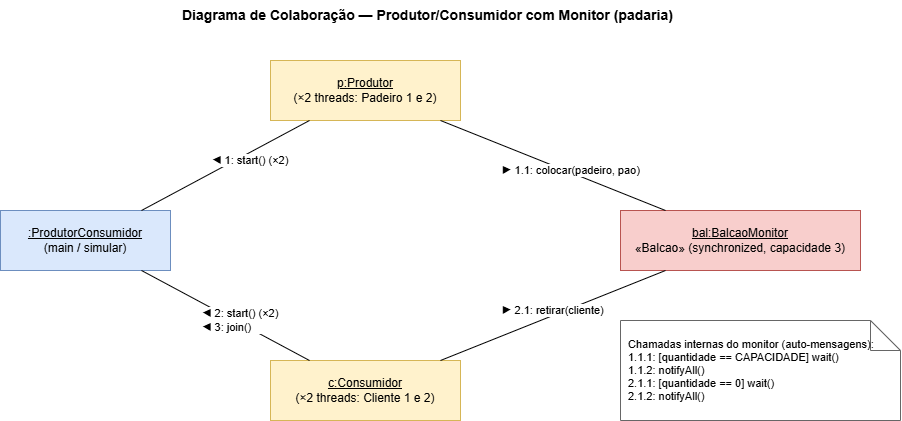

The diagram above was exported from draw.io. Its source (the exported page's mxGraphModel, read from the mxfile embedded in the PNG):
<mxGraphModel dx="1325" dy="730" grid="1" gridSize="10" guides="1" tooltips="1" connect="1" arrows="1" fold="1" page="1" pageScale="1" pageWidth="1100" pageHeight="700" math="0" shadow="0">
  <root>
    <mxCell id="0" />
    <mxCell id="1" parent="0" />
    <mxCell id="title" parent="1" style="text;html=1;fontSize=14;fontStyle=1;align=left;" value="Diagrama de Colaboração — Produtor/Consumidor com Monitor (padaria)" vertex="1">
      <mxGeometry height="20" width="650" x="200" as="geometry" />
    </mxCell>
    <mxCell id="main" parent="1" style="rounded=0;whiteSpace=wrap;html=1;fillColor=#dae8fc;strokeColor=#6c8ebf;fontSize=12;" value="&lt;u&gt;:ProdutorConsumidor&lt;/u&gt;&lt;br&gt;(main / simular)" vertex="1">
      <mxGeometry height="60" width="170" x="20" y="210" as="geometry" />
    </mxCell>
    <mxCell id="prod" parent="1" style="rounded=0;whiteSpace=wrap;html=1;fillColor=#fff2cc;strokeColor=#d6b656;fontSize=12;" value="&lt;u&gt;p:Produtor&lt;/u&gt;&lt;br&gt;(×2 threads: Padeiro 1 e 2)" vertex="1">
      <mxGeometry height="60" width="190" x="290" y="60" as="geometry" />
    </mxCell>
    <mxCell id="cons" parent="1" style="rounded=0;whiteSpace=wrap;html=1;fillColor=#fff2cc;strokeColor=#d6b656;fontSize=12;" value="&lt;u&gt;c:Consumidor&lt;/u&gt;&lt;br&gt;(×2 threads: Cliente 1 e 2)" vertex="1">
      <mxGeometry height="60" width="190" x="290" y="360" as="geometry" />
    </mxCell>
    <mxCell id="bal" parent="1" style="rounded=0;whiteSpace=wrap;html=1;fillColor=#f8cecc;strokeColor=#b85450;fontSize=12;" value="&lt;u&gt;bal:BalcaoMonitor&lt;/u&gt;&lt;br&gt;«Balcao» (synchronized, capacidade 3)" vertex="1">
      <mxGeometry height="60" width="240" x="640" y="210" as="geometry" />
    </mxCell>
    <mxCell id="note" parent="1" style="shape=note;whiteSpace=wrap;html=1;fillColor=#ffffff;strokeColor=#666666;fontSize=11;align=left;spacingLeft=6;" value="Chamadas internas do monitor (auto-mensagens):&lt;br&gt;1.1.1: [quantidade == CAPACIDADE] wait()&lt;br&gt;1.1.2: notifyAll()&lt;br&gt;2.1.1: [quantidade == 0] wait()&lt;br&gt;2.1.2: notifyAll()" vertex="1">
      <mxGeometry height="100" width="280" x="640" y="320" as="geometry" />
    </mxCell>
    <mxCell id="l1" edge="1" parent="1" source="main" style="endArrow=none;html=1;labelBackgroundColor=#ffffff;fontSize=11;align=left;" target="prod" value="◀ 1: start() (×2)">
      <mxGeometry relative="1" x="-0.114" y="11" as="geometry">
        <mxPoint y="-1" as="offset" />
      </mxGeometry>
    </mxCell>
    <mxCell id="l2" edge="1" parent="1" source="main" style="endArrow=none;html=1;labelBackgroundColor=#ffffff;fontSize=11;align=left;" target="cons" value="◀ 2: start() (×2)&lt;br&gt;◀ 3: join()">
      <mxGeometry relative="1" x="-0.2065" y="-16" as="geometry">
        <mxPoint as="offset" />
      </mxGeometry>
    </mxCell>
    <mxCell id="l3" edge="1" parent="1" source="prod" style="endArrow=none;html=1;labelBackgroundColor=#ffffff;fontSize=11;align=left;" target="bal" value="▶ 1.1: colocar(padeiro, pao)">
      <mxGeometry relative="1" x="-0.387" y="-24" as="geometry">
        <mxPoint as="offset" />
      </mxGeometry>
    </mxCell>
    <mxCell id="l4" edge="1" parent="1" source="cons" style="endArrow=none;html=1;labelBackgroundColor=#ffffff;fontSize=11;align=left;" target="bal" value="▶ 2.1: retirar(cliente)">
      <mxGeometry relative="1" x="-0.387" y="24" as="geometry">
        <mxPoint as="offset" />
      </mxGeometry>
    </mxCell>
  </root>
</mxGraphModel>